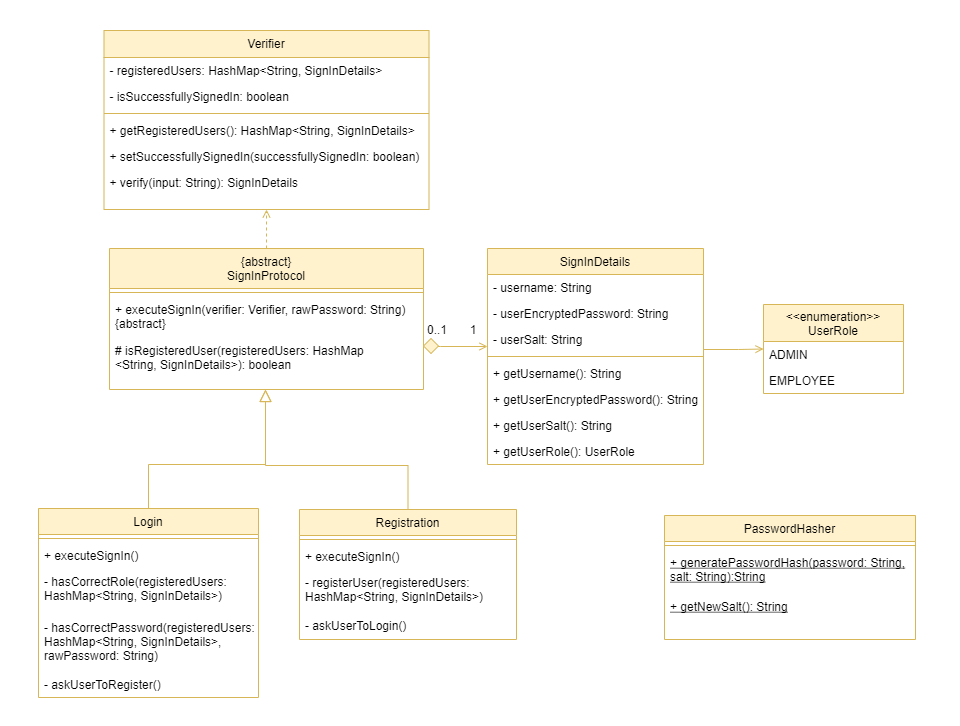

The diagram above was exported from draw.io. Its source (the exported page's mxGraphModel, read from the mxfile embedded in the PNG):
<mxGraphModel dx="1086" dy="798" grid="0" gridSize="10" guides="1" tooltips="1" connect="1" arrows="1" fold="1" page="1" pageScale="1" pageWidth="1200" pageHeight="1920" math="0" shadow="0">
  <root>
    <mxCell id="WIyWlLk6GJQsqaUBKTNV-0" />
    <mxCell id="WIyWlLk6GJQsqaUBKTNV-1" parent="WIyWlLk6GJQsqaUBKTNV-0" />
    <mxCell id="UoN-YilbuyuVP-KMcnvW-2" value="" style="rounded=0;whiteSpace=wrap;html=1;fillColor=default;strokeColor=#FFFFFF;fontFamily=Helvetica;" parent="WIyWlLk6GJQsqaUBKTNV-1" vertex="1">
      <mxGeometry x="101" y="90" width="959" height="725" as="geometry" />
    </mxCell>
    <mxCell id="UoN-YilbuyuVP-KMcnvW-1" style="edgeStyle=orthogonalEdgeStyle;rounded=0;orthogonalLoop=1;jettySize=auto;html=1;exitX=0.5;exitY=0;exitDx=0;exitDy=0;entryX=0.5;entryY=1;entryDx=0;entryDy=0;fillColor=#fff2cc;strokeColor=#d6b656;dashed=1;fontFamily=Helvetica;endArrow=open;endFill=0;" parent="WIyWlLk6GJQsqaUBKTNV-1" source="zkfFHV4jXpPFQw0GAbJ--0" target="B8uErOlgG7ZLXth2W9PQ-27" edge="1">
      <mxGeometry relative="1" as="geometry" />
    </mxCell>
    <mxCell id="zkfFHV4jXpPFQw0GAbJ--0" value="{abstract}&#10;SignInProtocol" style="swimlane;fontStyle=0;align=center;verticalAlign=top;childLayout=stackLayout;horizontal=1;startSize=40;horizontalStack=0;resizeParent=1;resizeLast=0;collapsible=1;marginBottom=0;rounded=0;shadow=0;strokeWidth=1;fillColor=#fff2cc;strokeColor=#d6b656;fontFamily=Helvetica;" parent="WIyWlLk6GJQsqaUBKTNV-1" vertex="1">
      <mxGeometry x="210" y="338" width="314" height="141" as="geometry">
        <mxRectangle x="230" y="140" width="160" height="26" as="alternateBounds" />
      </mxGeometry>
    </mxCell>
    <mxCell id="zkfFHV4jXpPFQw0GAbJ--4" value="" style="line;html=1;strokeWidth=1;align=left;verticalAlign=middle;spacingTop=-1;spacingLeft=3;spacingRight=3;rotatable=0;labelPosition=right;points=[];portConstraint=eastwest;fillColor=#fff2cc;strokeColor=#d6b656;fontFamily=Helvetica;" parent="zkfFHV4jXpPFQw0GAbJ--0" vertex="1">
      <mxGeometry y="40" width="314" height="8" as="geometry" />
    </mxCell>
    <mxCell id="zkfFHV4jXpPFQw0GAbJ--5" value="+ executeSignIn(verifier: Verifier, rawPassword: String)&#10;{abstract}" style="text;align=left;verticalAlign=top;spacingLeft=4;spacingRight=4;overflow=hidden;rotatable=0;points=[[0,0.5],[1,0.5]];portConstraint=eastwest;fontFamily=Helvetica;" parent="zkfFHV4jXpPFQw0GAbJ--0" vertex="1">
      <mxGeometry y="48" width="314" height="41" as="geometry" />
    </mxCell>
    <mxCell id="B8uErOlgG7ZLXth2W9PQ-2" value="# isRegisteredUser(registeredUsers: HashMap&#10;&lt;String, SignInDetails&gt;): boolean" style="text;strokeColor=none;fillColor=none;align=left;verticalAlign=top;spacingLeft=4;spacingRight=4;overflow=hidden;rotatable=0;points=[[0,0.5],[1,0.5]];portConstraint=eastwest;fontFamily=Helvetica;" parent="zkfFHV4jXpPFQw0GAbJ--0" vertex="1">
      <mxGeometry y="89" width="314" height="52" as="geometry" />
    </mxCell>
    <mxCell id="zkfFHV4jXpPFQw0GAbJ--6" value="Login" style="swimlane;fontStyle=0;align=center;verticalAlign=top;childLayout=stackLayout;horizontal=1;startSize=26;horizontalStack=0;resizeParent=1;resizeLast=0;collapsible=1;marginBottom=0;rounded=0;shadow=0;strokeWidth=1;fillColor=#fff2cc;strokeColor=#d6b656;fontFamily=Helvetica;" parent="WIyWlLk6GJQsqaUBKTNV-1" vertex="1">
      <mxGeometry x="139" y="598" width="220" height="189" as="geometry">
        <mxRectangle x="130" y="380" width="160" height="26" as="alternateBounds" />
      </mxGeometry>
    </mxCell>
    <mxCell id="zkfFHV4jXpPFQw0GAbJ--9" value="" style="line;html=1;strokeWidth=1;align=left;verticalAlign=middle;spacingTop=-1;spacingLeft=3;spacingRight=3;rotatable=0;labelPosition=right;points=[];portConstraint=eastwest;fillColor=#fff2cc;strokeColor=#d6b656;fontFamily=Helvetica;" parent="zkfFHV4jXpPFQw0GAbJ--6" vertex="1">
      <mxGeometry y="26" width="220" height="8" as="geometry" />
    </mxCell>
    <mxCell id="zkfFHV4jXpPFQw0GAbJ--11" value="+ executeSignIn()" style="text;align=left;verticalAlign=top;spacingLeft=4;spacingRight=4;overflow=hidden;rotatable=0;points=[[0,0.5],[1,0.5]];portConstraint=eastwest;fontFamily=Helvetica;" parent="zkfFHV4jXpPFQw0GAbJ--6" vertex="1">
      <mxGeometry y="34" width="220" height="26" as="geometry" />
    </mxCell>
    <mxCell id="B8uErOlgG7ZLXth2W9PQ-17" value="- hasCorrectRole(registeredUsers: &#10;HashMap&lt;String, SignInDetails&gt;)" style="text;strokeColor=none;fillColor=none;align=left;verticalAlign=top;spacingLeft=4;spacingRight=4;overflow=hidden;rotatable=0;points=[[0,0.5],[1,0.5]];portConstraint=eastwest;fontFamily=Helvetica;" parent="zkfFHV4jXpPFQw0GAbJ--6" vertex="1">
      <mxGeometry y="60" width="220" height="46" as="geometry" />
    </mxCell>
    <mxCell id="B8uErOlgG7ZLXth2W9PQ-18" value="- hasCorrectPassword(registeredUsers:&#10;HashMap&lt;String, SignInDetails&gt;,&#10;rawPassword: String)" style="text;strokeColor=none;fillColor=none;align=left;verticalAlign=top;spacingLeft=4;spacingRight=4;overflow=hidden;rotatable=0;points=[[0,0.5],[1,0.5]];portConstraint=eastwest;fontFamily=Helvetica;" parent="zkfFHV4jXpPFQw0GAbJ--6" vertex="1">
      <mxGeometry y="106" width="220" height="57" as="geometry" />
    </mxCell>
    <mxCell id="B8uErOlgG7ZLXth2W9PQ-20" value="- askUserToRegister()" style="text;strokeColor=none;fillColor=none;align=left;verticalAlign=top;spacingLeft=4;spacingRight=4;overflow=hidden;rotatable=0;points=[[0,0.5],[1,0.5]];portConstraint=eastwest;fontFamily=Helvetica;" parent="zkfFHV4jXpPFQw0GAbJ--6" vertex="1">
      <mxGeometry y="163" width="220" height="26" as="geometry" />
    </mxCell>
    <mxCell id="zkfFHV4jXpPFQw0GAbJ--12" value="" style="endArrow=block;endSize=10;endFill=0;shadow=0;strokeWidth=1;rounded=0;edgeStyle=elbowEdgeStyle;elbow=vertical;exitX=0.5;exitY=0;exitDx=0;exitDy=0;fillColor=#fff2cc;strokeColor=#d6b656;fontFamily=Helvetica;" parent="WIyWlLk6GJQsqaUBKTNV-1" source="zkfFHV4jXpPFQw0GAbJ--6" target="zkfFHV4jXpPFQw0GAbJ--0" edge="1">
      <mxGeometry width="160" relative="1" as="geometry">
        <mxPoint x="283" y="456" as="sourcePoint" />
        <mxPoint x="283" y="456" as="targetPoint" />
        <Array as="points">
          <mxPoint x="366" y="554" />
          <mxPoint x="353" y="554" />
          <mxPoint x="353" y="531" />
          <mxPoint x="353" y="558" />
          <mxPoint x="353" y="553" />
          <mxPoint x="353" y="553" />
          <mxPoint x="353" y="543" />
          <mxPoint x="345" y="573" />
          <mxPoint x="345" y="573" />
          <mxPoint x="345" y="559" />
          <mxPoint x="324" y="574" />
          <mxPoint x="345" y="569" />
          <mxPoint x="345" y="576" />
        </Array>
      </mxGeometry>
    </mxCell>
    <mxCell id="zkfFHV4jXpPFQw0GAbJ--13" value="Registration" style="swimlane;fontStyle=0;align=center;verticalAlign=top;childLayout=stackLayout;horizontal=1;startSize=26;horizontalStack=0;resizeParent=1;resizeLast=0;collapsible=1;marginBottom=0;rounded=0;shadow=0;strokeWidth=1;fillColor=#fff2cc;strokeColor=#d6b656;fontFamily=Helvetica;" parent="WIyWlLk6GJQsqaUBKTNV-1" vertex="1">
      <mxGeometry x="400" y="599" width="217" height="130" as="geometry">
        <mxRectangle x="340" y="380" width="170" height="26" as="alternateBounds" />
      </mxGeometry>
    </mxCell>
    <mxCell id="zkfFHV4jXpPFQw0GAbJ--15" value="" style="line;html=1;strokeWidth=1;align=left;verticalAlign=middle;spacingTop=-1;spacingLeft=3;spacingRight=3;rotatable=0;labelPosition=right;points=[];portConstraint=eastwest;fillColor=#fff2cc;strokeColor=#d6b656;fontFamily=Helvetica;" parent="zkfFHV4jXpPFQw0GAbJ--13" vertex="1">
      <mxGeometry y="26" width="217" height="8" as="geometry" />
    </mxCell>
    <mxCell id="B8uErOlgG7ZLXth2W9PQ-19" value="+ executeSignIn()" style="text;strokeColor=none;fillColor=none;align=left;verticalAlign=top;spacingLeft=4;spacingRight=4;overflow=hidden;rotatable=0;points=[[0,0.5],[1,0.5]];portConstraint=eastwest;fontFamily=Helvetica;" parent="zkfFHV4jXpPFQw0GAbJ--13" vertex="1">
      <mxGeometry y="34" width="217" height="26" as="geometry" />
    </mxCell>
    <mxCell id="B8uErOlgG7ZLXth2W9PQ-21" value="- registerUser(registeredUsers: &#10;HashMap&lt;String, SignInDetails&gt;)" style="text;strokeColor=none;fillColor=none;align=left;verticalAlign=top;spacingLeft=4;spacingRight=4;overflow=hidden;rotatable=0;points=[[0,0.5],[1,0.5]];portConstraint=eastwest;fontFamily=Helvetica;" parent="zkfFHV4jXpPFQw0GAbJ--13" vertex="1">
      <mxGeometry y="60" width="217" height="43" as="geometry" />
    </mxCell>
    <mxCell id="B8uErOlgG7ZLXth2W9PQ-22" value="- askUserToLogin()" style="text;strokeColor=none;fillColor=none;align=left;verticalAlign=top;spacingLeft=4;spacingRight=4;overflow=hidden;rotatable=0;points=[[0,0.5],[1,0.5]];portConstraint=eastwest;fontFamily=Helvetica;" parent="zkfFHV4jXpPFQw0GAbJ--13" vertex="1">
      <mxGeometry y="103" width="217" height="26" as="geometry" />
    </mxCell>
    <mxCell id="zkfFHV4jXpPFQw0GAbJ--16" value="" style="endArrow=block;endSize=10;endFill=0;shadow=0;strokeWidth=1;rounded=0;edgeStyle=elbowEdgeStyle;elbow=vertical;fillColor=#fff2cc;strokeColor=#d6b656;fontFamily=Helvetica;" parent="WIyWlLk6GJQsqaUBKTNV-1" source="zkfFHV4jXpPFQw0GAbJ--13" target="zkfFHV4jXpPFQw0GAbJ--0" edge="1">
      <mxGeometry width="160" relative="1" as="geometry">
        <mxPoint x="293" y="626" as="sourcePoint" />
        <mxPoint x="393" y="524" as="targetPoint" />
        <Array as="points">
          <mxPoint x="366" y="555" />
          <mxPoint x="366" y="555" />
          <mxPoint x="366" y="547" />
          <mxPoint x="353" y="555" />
          <mxPoint x="353" y="541" />
          <mxPoint x="353" y="541" />
          <mxPoint x="345" y="574" />
          <mxPoint x="345" y="574" />
        </Array>
      </mxGeometry>
    </mxCell>
    <mxCell id="zkfFHV4jXpPFQw0GAbJ--17" value="SignInDetails" style="swimlane;fontStyle=0;align=center;verticalAlign=top;childLayout=stackLayout;horizontal=1;startSize=26;horizontalStack=0;resizeParent=1;resizeLast=0;collapsible=1;marginBottom=0;rounded=0;shadow=0;strokeWidth=1;fillColor=#fff2cc;strokeColor=#d6b656;fontFamily=Helvetica;" parent="WIyWlLk6GJQsqaUBKTNV-1" vertex="1">
      <mxGeometry x="588" y="338" width="216" height="216" as="geometry">
        <mxRectangle x="506" y="91" width="160" height="26" as="alternateBounds" />
      </mxGeometry>
    </mxCell>
    <mxCell id="zkfFHV4jXpPFQw0GAbJ--18" value="- username: String" style="text;align=left;verticalAlign=top;spacingLeft=4;spacingRight=4;overflow=hidden;rotatable=0;points=[[0,0.5],[1,0.5]];portConstraint=eastwest;fontFamily=Helvetica;" parent="zkfFHV4jXpPFQw0GAbJ--17" vertex="1">
      <mxGeometry y="26" width="216" height="26" as="geometry" />
    </mxCell>
    <mxCell id="zkfFHV4jXpPFQw0GAbJ--19" value="- userEncryptedPassword: String" style="text;align=left;verticalAlign=top;spacingLeft=4;spacingRight=4;overflow=hidden;rotatable=0;points=[[0,0.5],[1,0.5]];portConstraint=eastwest;rounded=0;shadow=0;html=0;fontFamily=Helvetica;" parent="zkfFHV4jXpPFQw0GAbJ--17" vertex="1">
      <mxGeometry y="52" width="216" height="26" as="geometry" />
    </mxCell>
    <mxCell id="B8uErOlgG7ZLXth2W9PQ-3" value="- userSalt: String" style="text;strokeColor=none;fillColor=none;align=left;verticalAlign=top;spacingLeft=4;spacingRight=4;overflow=hidden;rotatable=0;points=[[0,0.5],[1,0.5]];portConstraint=eastwest;fontFamily=Helvetica;" parent="zkfFHV4jXpPFQw0GAbJ--17" vertex="1">
      <mxGeometry y="78" width="216" height="26" as="geometry" />
    </mxCell>
    <mxCell id="zkfFHV4jXpPFQw0GAbJ--23" value="" style="line;html=1;strokeWidth=1;align=left;verticalAlign=middle;spacingTop=-1;spacingLeft=3;spacingRight=3;rotatable=0;labelPosition=right;points=[];portConstraint=eastwest;fillColor=#fff2cc;strokeColor=#d6b656;fontFamily=Helvetica;" parent="zkfFHV4jXpPFQw0GAbJ--17" vertex="1">
      <mxGeometry y="104" width="216" height="8" as="geometry" />
    </mxCell>
    <mxCell id="zkfFHV4jXpPFQw0GAbJ--24" value="+ getUsername(): String" style="text;align=left;verticalAlign=top;spacingLeft=4;spacingRight=4;overflow=hidden;rotatable=0;points=[[0,0.5],[1,0.5]];portConstraint=eastwest;fontFamily=Helvetica;" parent="zkfFHV4jXpPFQw0GAbJ--17" vertex="1">
      <mxGeometry y="112" width="216" height="26" as="geometry" />
    </mxCell>
    <mxCell id="zkfFHV4jXpPFQw0GAbJ--25" value="+ getUserEncryptedPassword(): String" style="text;align=left;verticalAlign=top;spacingLeft=4;spacingRight=4;overflow=hidden;rotatable=0;points=[[0,0.5],[1,0.5]];portConstraint=eastwest;fontFamily=Helvetica;" parent="zkfFHV4jXpPFQw0GAbJ--17" vertex="1">
      <mxGeometry y="138" width="216" height="26" as="geometry" />
    </mxCell>
    <mxCell id="B8uErOlgG7ZLXth2W9PQ-5" value="+ getUserSalt(): String" style="text;strokeColor=none;fillColor=none;align=left;verticalAlign=top;spacingLeft=4;spacingRight=4;overflow=hidden;rotatable=0;points=[[0,0.5],[1,0.5]];portConstraint=eastwest;fontFamily=Helvetica;" parent="zkfFHV4jXpPFQw0GAbJ--17" vertex="1">
      <mxGeometry y="164" width="216" height="26" as="geometry" />
    </mxCell>
    <mxCell id="B8uErOlgG7ZLXth2W9PQ-6" value="+ getUserRole(): UserRole" style="text;strokeColor=none;fillColor=none;align=left;verticalAlign=top;spacingLeft=4;spacingRight=4;overflow=hidden;rotatable=0;points=[[0,0.5],[1,0.5]];portConstraint=eastwest;fontFamily=Helvetica;" parent="zkfFHV4jXpPFQw0GAbJ--17" vertex="1">
      <mxGeometry y="190" width="216" height="26" as="geometry" />
    </mxCell>
    <mxCell id="zkfFHV4jXpPFQw0GAbJ--26" value="" style="endArrow=open;shadow=0;strokeWidth=1;rounded=0;endFill=1;edgeStyle=elbowEdgeStyle;elbow=vertical;fillColor=#fff2cc;strokeColor=#d6b656;fontFamily=Helvetica;startArrow=none;" parent="WIyWlLk6GJQsqaUBKTNV-1" source="UbudX4cv9vv2YXohzw0k-3" target="zkfFHV4jXpPFQw0GAbJ--17" edge="1">
      <mxGeometry x="0.5" y="41" relative="1" as="geometry">
        <mxPoint x="463" y="445" as="sourcePoint" />
        <mxPoint x="623" y="445" as="targetPoint" />
        <mxPoint x="-40" y="32" as="offset" />
        <Array as="points">
          <mxPoint x="541" y="436" />
        </Array>
      </mxGeometry>
    </mxCell>
    <mxCell id="zkfFHV4jXpPFQw0GAbJ--28" value="1" style="resizable=0;align=right;verticalAlign=bottom;labelBackgroundColor=none;fontSize=12;fontFamily=Helvetica;" parent="zkfFHV4jXpPFQw0GAbJ--26" connectable="0" vertex="1">
      <mxGeometry x="1" relative="1" as="geometry">
        <mxPoint x="-10" y="-8" as="offset" />
      </mxGeometry>
    </mxCell>
    <mxCell id="B8uErOlgG7ZLXth2W9PQ-11" value="&lt;&lt;enumeration&gt;&gt;&#10;UserRole" style="swimlane;fontStyle=0;childLayout=stackLayout;horizontal=1;startSize=37;fillColor=#fff2cc;horizontalStack=0;resizeParent=1;resizeParentMax=0;resizeLast=0;collapsible=1;marginBottom=0;align=center;strokeColor=#d6b656;fontFamily=Helvetica;" parent="WIyWlLk6GJQsqaUBKTNV-1" vertex="1">
      <mxGeometry x="864" y="394" width="140" height="89" as="geometry" />
    </mxCell>
    <mxCell id="B8uErOlgG7ZLXth2W9PQ-12" value="ADMIN" style="text;strokeColor=none;fillColor=none;align=left;verticalAlign=top;spacingLeft=4;spacingRight=4;overflow=hidden;rotatable=0;points=[[0,0.5],[1,0.5]];portConstraint=eastwest;fontFamily=Helvetica;" parent="B8uErOlgG7ZLXth2W9PQ-11" vertex="1">
      <mxGeometry y="37" width="140" height="26" as="geometry" />
    </mxCell>
    <mxCell id="B8uErOlgG7ZLXth2W9PQ-13" value="EMPLOYEE" style="text;strokeColor=none;fillColor=none;align=left;verticalAlign=top;spacingLeft=4;spacingRight=4;overflow=hidden;rotatable=0;points=[[0,0.5],[1,0.5]];portConstraint=eastwest;fontFamily=Helvetica;" parent="B8uErOlgG7ZLXth2W9PQ-11" vertex="1">
      <mxGeometry y="63" width="140" height="26" as="geometry" />
    </mxCell>
    <mxCell id="B8uErOlgG7ZLXth2W9PQ-27" value="Verifier" style="swimlane;fontStyle=0;align=center;verticalAlign=top;childLayout=stackLayout;horizontal=1;startSize=27;horizontalStack=0;resizeParent=1;resizeLast=0;collapsible=1;marginBottom=0;rounded=0;shadow=0;strokeWidth=1;fillColor=#fff2cc;strokeColor=#d6b656;fontFamily=Helvetica;" parent="WIyWlLk6GJQsqaUBKTNV-1" vertex="1">
      <mxGeometry x="204.5" y="120" width="325" height="179" as="geometry">
        <mxRectangle x="230" y="140" width="160" height="26" as="alternateBounds" />
      </mxGeometry>
    </mxCell>
    <mxCell id="B8uErOlgG7ZLXth2W9PQ-32" value="- registeredUsers: HashMap&lt;String, SignInDetails&gt;" style="text;strokeColor=none;fillColor=none;align=left;verticalAlign=top;spacingLeft=4;spacingRight=4;overflow=hidden;rotatable=0;points=[[0,0.5],[1,0.5]];portConstraint=eastwest;fontFamily=Helvetica;" parent="B8uErOlgG7ZLXth2W9PQ-27" vertex="1">
      <mxGeometry y="27" width="325" height="26" as="geometry" />
    </mxCell>
    <mxCell id="B8uErOlgG7ZLXth2W9PQ-33" value="- isSuccessfullySignedIn: boolean" style="text;strokeColor=none;fillColor=none;align=left;verticalAlign=top;spacingLeft=4;spacingRight=4;overflow=hidden;rotatable=0;points=[[0,0.5],[1,0.5]];portConstraint=eastwest;fontFamily=Helvetica;" parent="B8uErOlgG7ZLXth2W9PQ-27" vertex="1">
      <mxGeometry y="53" width="325" height="26" as="geometry" />
    </mxCell>
    <mxCell id="B8uErOlgG7ZLXth2W9PQ-28" value="" style="line;html=1;strokeWidth=1;align=left;verticalAlign=middle;spacingTop=-1;spacingLeft=3;spacingRight=3;rotatable=0;labelPosition=right;points=[];portConstraint=eastwest;fillColor=#fff2cc;strokeColor=#d6b656;fontFamily=Helvetica;" parent="B8uErOlgG7ZLXth2W9PQ-27" vertex="1">
      <mxGeometry y="79" width="325" height="8" as="geometry" />
    </mxCell>
    <mxCell id="B8uErOlgG7ZLXth2W9PQ-34" value="+ getRegisteredUsers(): HashMap&lt;String, SignInDetails&gt;" style="text;strokeColor=none;fillColor=none;align=left;verticalAlign=top;spacingLeft=4;spacingRight=4;overflow=hidden;rotatable=0;points=[[0,0.5],[1,0.5]];portConstraint=eastwest;fontFamily=Helvetica;" parent="B8uErOlgG7ZLXth2W9PQ-27" vertex="1">
      <mxGeometry y="87" width="325" height="26" as="geometry" />
    </mxCell>
    <mxCell id="B8uErOlgG7ZLXth2W9PQ-35" value="+ setSuccessfullySignedIn(successfullySignedIn: boolean)" style="text;strokeColor=none;fillColor=none;align=left;verticalAlign=top;spacingLeft=4;spacingRight=4;overflow=hidden;rotatable=0;points=[[0,0.5],[1,0.5]];portConstraint=eastwest;fontFamily=Helvetica;" parent="B8uErOlgG7ZLXth2W9PQ-27" vertex="1">
      <mxGeometry y="113" width="325" height="26" as="geometry" />
    </mxCell>
    <mxCell id="UoN-YilbuyuVP-KMcnvW-0" value="+ verify(input: String): SignInDetails" style="text;strokeColor=none;fillColor=none;align=left;verticalAlign=top;spacingLeft=4;spacingRight=4;overflow=hidden;rotatable=0;points=[[0,0.5],[1,0.5]];portConstraint=eastwest;fontFamily=Helvetica;" parent="B8uErOlgG7ZLXth2W9PQ-27" vertex="1">
      <mxGeometry y="139" width="325" height="26" as="geometry" />
    </mxCell>
    <mxCell id="UoN-YilbuyuVP-KMcnvW-3" value="PasswordHasher" style="swimlane;fontStyle=0;align=center;verticalAlign=top;childLayout=stackLayout;horizontal=1;startSize=26;horizontalStack=0;resizeParent=1;resizeLast=0;collapsible=1;marginBottom=0;rounded=0;shadow=0;strokeWidth=1;fillColor=#fff2cc;strokeColor=#d6b656;fontFamily=Helvetica;" parent="WIyWlLk6GJQsqaUBKTNV-1" vertex="1">
      <mxGeometry x="765" y="605" width="251" height="124" as="geometry">
        <mxRectangle x="506" y="91" width="160" height="26" as="alternateBounds" />
      </mxGeometry>
    </mxCell>
    <mxCell id="UoN-YilbuyuVP-KMcnvW-7" value="" style="line;html=1;strokeWidth=1;align=left;verticalAlign=middle;spacingTop=-1;spacingLeft=3;spacingRight=3;rotatable=0;labelPosition=right;points=[];portConstraint=eastwest;fillColor=#fff2cc;strokeColor=#d6b656;fontFamily=Helvetica;" parent="UoN-YilbuyuVP-KMcnvW-3" vertex="1">
      <mxGeometry y="26" width="251" height="8" as="geometry" />
    </mxCell>
    <mxCell id="UoN-YilbuyuVP-KMcnvW-8" value="+ generatePasswordHash(password: String, &#10;salt: String):String" style="text;align=left;verticalAlign=top;spacingLeft=4;spacingRight=4;overflow=hidden;rotatable=0;points=[[0,0.5],[1,0.5]];portConstraint=eastwest;fontFamily=Helvetica;fontStyle=4" parent="UoN-YilbuyuVP-KMcnvW-3" vertex="1">
      <mxGeometry y="34" width="251" height="44" as="geometry" />
    </mxCell>
    <mxCell id="UoN-YilbuyuVP-KMcnvW-9" value="+ getNewSalt(): String" style="text;align=left;verticalAlign=top;spacingLeft=4;spacingRight=4;overflow=hidden;rotatable=0;points=[[0,0.5],[1,0.5]];portConstraint=eastwest;fontFamily=Helvetica;fontStyle=4" parent="UoN-YilbuyuVP-KMcnvW-3" vertex="1">
      <mxGeometry y="78" width="251" height="26" as="geometry" />
    </mxCell>
    <mxCell id="JTb76p3ZH24dNhh7oPEO-1" style="edgeStyle=orthogonalEdgeStyle;rounded=0;orthogonalLoop=1;jettySize=auto;html=1;exitX=1;exitY=0.5;exitDx=0;exitDy=0;entryX=0;entryY=0.5;entryDx=0;entryDy=0;fontFamily=Helvetica;fillColor=#fff2cc;strokeColor=#d6b656;endArrow=open;endFill=0;" parent="WIyWlLk6GJQsqaUBKTNV-1" source="zkfFHV4jXpPFQw0GAbJ--24" target="B8uErOlgG7ZLXth2W9PQ-11" edge="1">
      <mxGeometry relative="1" as="geometry">
        <Array as="points">
          <mxPoint x="804" y="439" />
          <mxPoint x="839" y="439" />
        </Array>
      </mxGeometry>
    </mxCell>
    <mxCell id="UbudX4cv9vv2YXohzw0k-3" value="" style="rhombus;whiteSpace=wrap;html=1;fillColor=#fff2cc;strokeColor=#d6b656;" parent="WIyWlLk6GJQsqaUBKTNV-1" vertex="1">
      <mxGeometry x="524" y="428" width="15" height="15" as="geometry" />
    </mxCell>
    <mxCell id="UbudX4cv9vv2YXohzw0k-4" value="" style="endArrow=none;shadow=0;strokeWidth=1;rounded=0;endFill=1;edgeStyle=elbowEdgeStyle;elbow=vertical;fillColor=#fff2cc;strokeColor=#d6b656;fontFamily=Helvetica;" parent="WIyWlLk6GJQsqaUBKTNV-1" source="zkfFHV4jXpPFQw0GAbJ--0" target="UbudX4cv9vv2YXohzw0k-3" edge="1">
      <mxGeometry x="0.5" y="41" relative="1" as="geometry">
        <mxPoint x="524" y="436" as="sourcePoint" />
        <mxPoint x="588" y="436" as="targetPoint" />
        <mxPoint x="-40" y="32" as="offset" />
        <Array as="points" />
      </mxGeometry>
    </mxCell>
    <mxCell id="UbudX4cv9vv2YXohzw0k-5" value="0..1" style="resizable=0;align=left;verticalAlign=bottom;labelBackgroundColor=none;fontSize=12;fontFamily=Helvetica;" parent="UbudX4cv9vv2YXohzw0k-4" connectable="0" vertex="1">
      <mxGeometry x="-1" relative="1" as="geometry">
        <mxPoint x="2" y="-8" as="offset" />
      </mxGeometry>
    </mxCell>
  </root>
</mxGraphModel>